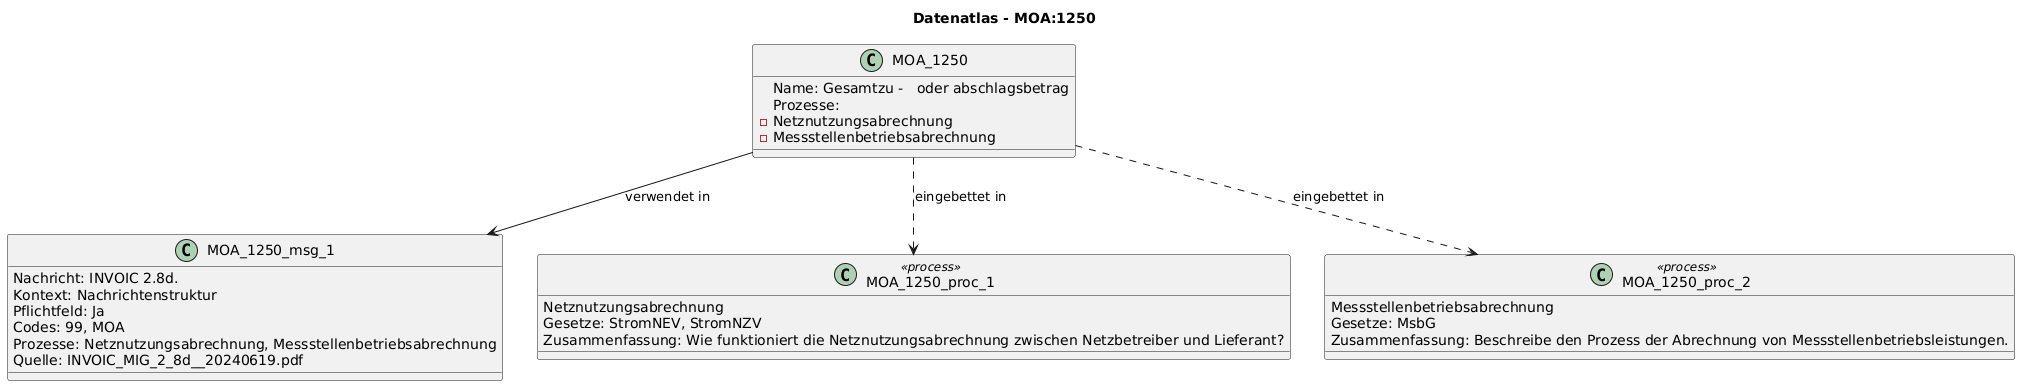

The diagram above was rendered by PlantUML. Its source (embedded in the PNG):
@startuml
title Datenatlas - MOA:1250
class MOA_1250 {
  Name: Gesamtzu -   oder abschlagsbetrag
  Prozesse:
    - Netznutzungsabrechnung
    - Messstellenbetriebsabrechnung
}
class MOA_1250_msg_1 {
  Nachricht: INVOIC 2.8d.
  Kontext: Nachrichtenstruktur
  Pflichtfeld: Ja
  Codes: 99, MOA
  Prozesse: Netznutzungsabrechnung, Messstellenbetriebsabrechnung
  Quelle: INVOIC_MIG_2_8d__20240619.pdf
}
MOA_1250 --> MOA_1250_msg_1 : verwendet in
class MOA_1250_proc_1 <<process>> {
  Netznutzungsabrechnung
  Gesetze: StromNEV, StromNZV
  Zusammenfassung: Wie funktioniert die Netznutzungsabrechnung zwischen Netzbetreiber und Lieferant?
}
MOA_1250 ..> MOA_1250_proc_1 : eingebettet in
class MOA_1250_proc_2 <<process>> {
  Messstellenbetriebsabrechnung
  Gesetze: MsbG
  Zusammenfassung: Beschreibe den Prozess der Abrechnung von Messstellenbetriebsleistungen.
}
MOA_1250 ..> MOA_1250_proc_2 : eingebettet in
@enduml